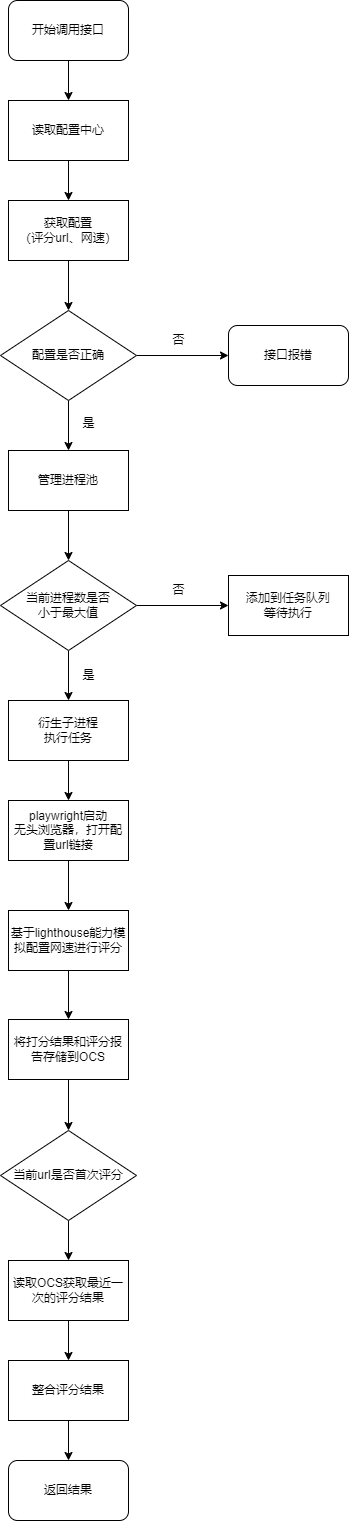

The diagram above was exported from draw.io. Its source (the exported page's mxGraphModel, read from the mxfile embedded in the PNG):
<mxGraphModel dx="1434" dy="746" grid="1" gridSize="10" guides="1" tooltips="1" connect="1" arrows="1" fold="1" page="1" pageScale="1" pageWidth="827" pageHeight="1169" math="0" shadow="0">
  <root>
    <mxCell id="0" />
    <mxCell id="1" parent="0" />
    <mxCell id="O_I-fcl7i9lVJr5xqhwX-32" value="" style="edgeStyle=orthogonalEdgeStyle;rounded=0;orthogonalLoop=1;jettySize=auto;html=1;" parent="1" source="O_I-fcl7i9lVJr5xqhwX-3" target="O_I-fcl7i9lVJr5xqhwX-9" edge="1">
      <mxGeometry relative="1" as="geometry" />
    </mxCell>
    <mxCell id="O_I-fcl7i9lVJr5xqhwX-3" value="开始调用接口" style="rounded=1;whiteSpace=wrap;html=1;rotation=0;" parent="1" vertex="1">
      <mxGeometry x="350" y="150" width="120" height="60" as="geometry" />
    </mxCell>
    <mxCell id="O_I-fcl7i9lVJr5xqhwX-37" value="" style="edgeStyle=orthogonalEdgeStyle;rounded=0;orthogonalLoop=1;jettySize=auto;html=1;" parent="1" source="O_I-fcl7i9lVJr5xqhwX-8" target="O_I-fcl7i9lVJr5xqhwX-36" edge="1">
      <mxGeometry relative="1" as="geometry" />
    </mxCell>
    <mxCell id="O_I-fcl7i9lVJr5xqhwX-8" value="获取配置&lt;div&gt;（评分url、网速）&lt;/div&gt;" style="rounded=0;whiteSpace=wrap;html=1;" parent="1" vertex="1">
      <mxGeometry x="350" y="350" width="120" height="60" as="geometry" />
    </mxCell>
    <mxCell id="O_I-fcl7i9lVJr5xqhwX-33" value="" style="edgeStyle=orthogonalEdgeStyle;rounded=0;orthogonalLoop=1;jettySize=auto;html=1;" parent="1" source="O_I-fcl7i9lVJr5xqhwX-9" target="O_I-fcl7i9lVJr5xqhwX-8" edge="1">
      <mxGeometry relative="1" as="geometry" />
    </mxCell>
    <mxCell id="O_I-fcl7i9lVJr5xqhwX-9" value="读取配置中心" style="rounded=0;whiteSpace=wrap;html=1;" parent="1" vertex="1">
      <mxGeometry x="350" y="250" width="120" height="60" as="geometry" />
    </mxCell>
    <mxCell id="O_I-fcl7i9lVJr5xqhwX-10" value="接口报错" style="rounded=1;whiteSpace=wrap;html=1;rotation=0;" parent="1" vertex="1">
      <mxGeometry x="570" y="475" width="120" height="60" as="geometry" />
    </mxCell>
    <mxCell id="O_I-fcl7i9lVJr5xqhwX-39" value="" style="edgeStyle=orthogonalEdgeStyle;rounded=0;orthogonalLoop=1;jettySize=auto;html=1;" parent="1" source="O_I-fcl7i9lVJr5xqhwX-12" target="O_I-fcl7i9lVJr5xqhwX-15" edge="1">
      <mxGeometry relative="1" as="geometry" />
    </mxCell>
    <mxCell id="O_I-fcl7i9lVJr5xqhwX-12" value="管理进程池" style="rounded=0;whiteSpace=wrap;html=1;" parent="1" vertex="1">
      <mxGeometry x="350" y="600" width="120" height="60" as="geometry" />
    </mxCell>
    <mxCell id="O_I-fcl7i9lVJr5xqhwX-46" value="" style="edgeStyle=orthogonalEdgeStyle;rounded=0;orthogonalLoop=1;jettySize=auto;html=1;" parent="1" source="O_I-fcl7i9lVJr5xqhwX-15" target="O_I-fcl7i9lVJr5xqhwX-17" edge="1">
      <mxGeometry relative="1" as="geometry" />
    </mxCell>
    <mxCell id="O_I-fcl7i9lVJr5xqhwX-54" value="" style="edgeStyle=orthogonalEdgeStyle;rounded=0;orthogonalLoop=1;jettySize=auto;html=1;" parent="1" source="O_I-fcl7i9lVJr5xqhwX-15" target="O_I-fcl7i9lVJr5xqhwX-16" edge="1">
      <mxGeometry relative="1" as="geometry" />
    </mxCell>
    <mxCell id="O_I-fcl7i9lVJr5xqhwX-15" value="当前进程数是否&lt;div&gt;小于最大值&lt;/div&gt;" style="rhombus;whiteSpace=wrap;html=1;" parent="1" vertex="1">
      <mxGeometry x="342" y="710" width="136" height="90" as="geometry" />
    </mxCell>
    <mxCell id="O_I-fcl7i9lVJr5xqhwX-16" value="添加到任务队列&lt;div&gt;等待执行&lt;/div&gt;" style="rounded=0;whiteSpace=wrap;html=1;" parent="1" vertex="1">
      <mxGeometry x="570" y="725" width="120" height="60" as="geometry" />
    </mxCell>
    <mxCell id="O_I-fcl7i9lVJr5xqhwX-47" value="" style="edgeStyle=orthogonalEdgeStyle;rounded=0;orthogonalLoop=1;jettySize=auto;html=1;" parent="1" source="O_I-fcl7i9lVJr5xqhwX-17" target="O_I-fcl7i9lVJr5xqhwX-18" edge="1">
      <mxGeometry relative="1" as="geometry" />
    </mxCell>
    <mxCell id="O_I-fcl7i9lVJr5xqhwX-17" value="衍生子进程&lt;div&gt;执行任务&lt;/div&gt;" style="rounded=0;whiteSpace=wrap;html=1;" parent="1" vertex="1">
      <mxGeometry x="350" y="850" width="120" height="60" as="geometry" />
    </mxCell>
    <mxCell id="O_I-fcl7i9lVJr5xqhwX-48" value="" style="edgeStyle=orthogonalEdgeStyle;rounded=0;orthogonalLoop=1;jettySize=auto;html=1;" parent="1" source="O_I-fcl7i9lVJr5xqhwX-18" target="O_I-fcl7i9lVJr5xqhwX-19" edge="1">
      <mxGeometry relative="1" as="geometry" />
    </mxCell>
    <mxCell id="O_I-fcl7i9lVJr5xqhwX-18" value="playwright启动&lt;div&gt;无头浏览器，打开配置url链接&lt;/div&gt;" style="rounded=0;whiteSpace=wrap;html=1;" parent="1" vertex="1">
      <mxGeometry x="350" y="950" width="120" height="60" as="geometry" />
    </mxCell>
    <mxCell id="O_I-fcl7i9lVJr5xqhwX-49" value="" style="edgeStyle=orthogonalEdgeStyle;rounded=0;orthogonalLoop=1;jettySize=auto;html=1;" parent="1" source="O_I-fcl7i9lVJr5xqhwX-19" target="O_I-fcl7i9lVJr5xqhwX-22" edge="1">
      <mxGeometry relative="1" as="geometry" />
    </mxCell>
    <mxCell id="O_I-fcl7i9lVJr5xqhwX-19" value="基于lighthouse能力模拟配置网速进行评分" style="rounded=0;whiteSpace=wrap;html=1;" parent="1" vertex="1">
      <mxGeometry x="350" y="1060" width="120" height="60" as="geometry" />
    </mxCell>
    <mxCell id="O_I-fcl7i9lVJr5xqhwX-50" value="" style="edgeStyle=orthogonalEdgeStyle;rounded=0;orthogonalLoop=1;jettySize=auto;html=1;" parent="1" source="O_I-fcl7i9lVJr5xqhwX-22" target="O_I-fcl7i9lVJr5xqhwX-23" edge="1">
      <mxGeometry relative="1" as="geometry" />
    </mxCell>
    <mxCell id="O_I-fcl7i9lVJr5xqhwX-22" value="将打分结果和评分报告存储到OCS" style="rounded=0;whiteSpace=wrap;html=1;" parent="1" vertex="1">
      <mxGeometry x="350" y="1169" width="120" height="60" as="geometry" />
    </mxCell>
    <mxCell id="O_I-fcl7i9lVJr5xqhwX-51" value="" style="edgeStyle=orthogonalEdgeStyle;rounded=0;orthogonalLoop=1;jettySize=auto;html=1;" parent="1" source="O_I-fcl7i9lVJr5xqhwX-23" target="O_I-fcl7i9lVJr5xqhwX-24" edge="1">
      <mxGeometry relative="1" as="geometry" />
    </mxCell>
    <mxCell id="O_I-fcl7i9lVJr5xqhwX-23" value="当前url是否首次评分" style="rhombus;whiteSpace=wrap;html=1;" parent="1" vertex="1">
      <mxGeometry x="342" y="1280" width="136" height="90" as="geometry" />
    </mxCell>
    <mxCell id="O_I-fcl7i9lVJr5xqhwX-52" value="" style="edgeStyle=orthogonalEdgeStyle;rounded=0;orthogonalLoop=1;jettySize=auto;html=1;" parent="1" source="O_I-fcl7i9lVJr5xqhwX-24" target="O_I-fcl7i9lVJr5xqhwX-29" edge="1">
      <mxGeometry relative="1" as="geometry" />
    </mxCell>
    <mxCell id="O_I-fcl7i9lVJr5xqhwX-24" value="读取OCS获取最近一次的评分结果" style="rounded=0;whiteSpace=wrap;html=1;" parent="1" vertex="1">
      <mxGeometry x="350" y="1410" width="120" height="60" as="geometry" />
    </mxCell>
    <mxCell id="O_I-fcl7i9lVJr5xqhwX-53" value="" style="edgeStyle=orthogonalEdgeStyle;rounded=0;orthogonalLoop=1;jettySize=auto;html=1;" parent="1" source="O_I-fcl7i9lVJr5xqhwX-29" target="O_I-fcl7i9lVJr5xqhwX-30" edge="1">
      <mxGeometry relative="1" as="geometry" />
    </mxCell>
    <mxCell id="O_I-fcl7i9lVJr5xqhwX-29" value="整合评分结果" style="rounded=0;whiteSpace=wrap;html=1;" parent="1" vertex="1">
      <mxGeometry x="350" y="1510" width="120" height="60" as="geometry" />
    </mxCell>
    <mxCell id="O_I-fcl7i9lVJr5xqhwX-30" value="返回结果" style="rounded=1;whiteSpace=wrap;html=1;" parent="1" vertex="1">
      <mxGeometry x="350" y="1610" width="120" height="60" as="geometry" />
    </mxCell>
    <mxCell id="O_I-fcl7i9lVJr5xqhwX-38" value="" style="edgeStyle=orthogonalEdgeStyle;rounded=0;orthogonalLoop=1;jettySize=auto;html=1;" parent="1" source="O_I-fcl7i9lVJr5xqhwX-36" target="O_I-fcl7i9lVJr5xqhwX-12" edge="1">
      <mxGeometry relative="1" as="geometry" />
    </mxCell>
    <mxCell id="O_I-fcl7i9lVJr5xqhwX-44" value="" style="edgeStyle=orthogonalEdgeStyle;rounded=0;orthogonalLoop=1;jettySize=auto;html=1;" parent="1" source="O_I-fcl7i9lVJr5xqhwX-36" target="O_I-fcl7i9lVJr5xqhwX-10" edge="1">
      <mxGeometry relative="1" as="geometry" />
    </mxCell>
    <mxCell id="O_I-fcl7i9lVJr5xqhwX-36" value="配置是否正确" style="rhombus;whiteSpace=wrap;html=1;" parent="1" vertex="1">
      <mxGeometry x="342" y="460" width="136" height="90" as="geometry" />
    </mxCell>
    <mxCell id="O_I-fcl7i9lVJr5xqhwX-43" value="是" style="text;html=1;align=center;verticalAlign=middle;resizable=0;points=[];autosize=1;strokeColor=none;fillColor=none;" parent="1" vertex="1">
      <mxGeometry x="410" y="558" width="40" height="30" as="geometry" />
    </mxCell>
    <mxCell id="O_I-fcl7i9lVJr5xqhwX-45" value="否" style="text;html=1;align=center;verticalAlign=middle;resizable=0;points=[];autosize=1;strokeColor=none;fillColor=none;" parent="1" vertex="1">
      <mxGeometry x="500" y="475" width="40" height="30" as="geometry" />
    </mxCell>
    <mxCell id="O_I-fcl7i9lVJr5xqhwX-55" value="否" style="text;html=1;align=center;verticalAlign=middle;resizable=0;points=[];autosize=1;strokeColor=none;fillColor=none;" parent="1" vertex="1">
      <mxGeometry x="500" y="725" width="40" height="30" as="geometry" />
    </mxCell>
    <mxCell id="O_I-fcl7i9lVJr5xqhwX-56" value="是" style="text;html=1;align=center;verticalAlign=middle;resizable=0;points=[];autosize=1;strokeColor=none;fillColor=none;" parent="1" vertex="1">
      <mxGeometry x="410" y="810" width="40" height="30" as="geometry" />
    </mxCell>
  </root>
</mxGraphModel>